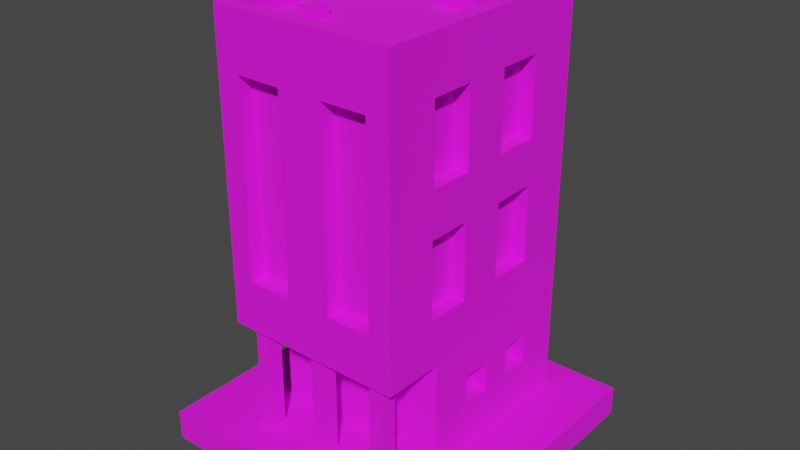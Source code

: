 # Source: Building_9_Base_Extra_Red_.blend  (saved by Blender 3.3.6; exported with 4.5.12 LTS)
import bpy
from mathutils import Matrix  # noqa: F401  (used for matrix-valued properties, if any)

bpy.ops.wm.read_factory_settings(use_empty=True)
scene = bpy.context.scene
scene.name = 'Scene'

# ---- collections
col_collection = bpy.data.collections.new('Collection'); scene.collection.children.link(col_collection)

# ---- images (referenced by path relative to the original .blend; pixels are not part of the script)
import os
ASSET_DIR = os.environ.get("B2B_ASSET_DIR", "")  # directory of the original .blend (textures are referenced by path, not embedded)
HERE = os.path.dirname(os.path.abspath(__file__))  # packed textures are extracted next to this script under _unpacked/

def load_image(name, relpath, width, height, colorspace="sRGB"):
    """Load a texture the original file referenced (path relative to the .blend, or extracted next to this script)."""
    p = next((c for c in (os.path.join(HERE, relpath), os.path.join(ASSET_DIR, relpath)) if relpath and os.path.exists(c)), "")
    if p:
        img = bpy.data.images.load(p, check_existing=True)
        img.name = name
    else:  # same state as the original file: an image datablock whose file is absent (Cycles renders it pink)
        img = bpy.data.images.new(name, width, height)
        img.source = "FILE"
        img.filepath = "//" + (relpath or name)
    img.colorspace_settings.name = colorspace
    return img
img_color_png = load_image('Color.png', 'Color.png', 1024, 1024, 'sRGB')

# ---- materials (node trees are filled in below, after node groups)
mat_texture = bpy.data.materials.new('Texture')
mat_texture.use_transparent_shadow = False

# ---- material node trees
mat_texture.use_nodes = True; mat_texture.node_tree.nodes.clear()
_N = mat_texture.node_tree.nodes; _L = mat_texture.node_tree.links
n0 = _N.new('ShaderNodeBsdfPrincipled'); n0.name = 'Principled BSDF'; n0.location = (10, 300)
n0.distribution = 'GGX'
n0.subsurface_method = 'RANDOM_WALK_SKIN'
n0.inputs[2].default_value = 1.0
n0.inputs[3].default_value = 1.45
n0.inputs[27].default_value = (0.0, 0.0, 0.0, 1.0)
n0.inputs[28].default_value = 1.0
n1 = _N.new('ShaderNodeOutputMaterial'); n1.name = 'Material Output'; n1.location = (300, 300)
n2 = _N.new('ShaderNodeTexImage'); n2.name = 'Image Texture'; n2.location = (-280, 280)
n2.image = img_color_png
_L.new(n0.outputs[0], n1.inputs[0])
_L.new(n2.outputs[0], n0.inputs[0])
n1.is_active_output = True

# ---- world
world_world = bpy.data.worlds.new('World'); scene.world = world_world
world_world.use_nodes = True; world_world.node_tree.nodes.clear()
_N = world_world.node_tree.nodes; _L = world_world.node_tree.links
n0 = _N.new('ShaderNodeOutputWorld'); n0.name = 'World Output'; n0.location = (300, 300)
n1 = _N.new('ShaderNodeBackground'); n1.name = 'Background'; n1.location = (10, 300)
n1.inputs[0].default_value = (0.05088, 0.05088, 0.05088, 1.0)
_L.new(n1.outputs[0], n0.inputs[0])
n0.is_active_output = True
world_world.color = (0.05088, 0.05088, 0.05088)
world_world.use_sun_shadow = False
world_world.sun_shadow_jitter_overblur = 0.0

# ---- meshes
me_cube_135 = bpy.data.meshes.new('Cube.135')
me_cube_135.from_pydata([(-0.5, -0.7, 2.8), (-0.6, 0.8, 0.2), (-0.3754, -0.3, 0.4403), (0.5, 0.45, 2.552), (-0.5008, 0.09948, 0.4997), (-0.5, 0.7, 2.8), (-0.5008, -0.09948, 0.4997), (-0.3754, -0.3, 0.8), (0.5, 0.45, 2.048), (-0.5008, 0.09948, 0.7), (-0.5008, -0.09948, 0.7), (0.45, -0.7, 2.53), (0.5, -0.7, 2.8), (-0.07539, -0.3, 0.4403), (0.45, -0.7, 1.27), (-0.07539, -0.3, 0.8), (-0.5008, 0.4995, 0.4997), (0.6, 0.8, 0.2), (0.5, 0.15, 2.552), (-0.5008, 0.3005, 0.4997), (-0.5008, 0.4995, 0.7), (0.5, 0.7, 2.8), (-0.5008, 0.3005, 0.7), (0.5, 0.15, 2.048), (-0.6, -0.8, 0.9371), (0.5, 0.4995, 0.4997), (0.5, 0.3005, 0.4997), (0.15, -0.7, 2.53), (0.5, 0.4995, 0.7), (0.5, -0.15, 2.552), (0.5, 0.3005, 0.7), (-0.6, 0.8, 0.9371), (0.15, -0.7, 1.27), (0.5, -0.15, 2.048), (0.6, 0.8, 0.9371), (0.6, -0.8, 0.9371), (0.5, 0.09948, 0.4997), (-0.6, -0.3903, 0.2), (0.5, -0.45, 2.552), (0.5, -0.09948, 0.4997), (-0.15, -0.7, 2.53), (0.5, 0.09948, 0.7), (0.5, -0.45, 2.048), (0.5, -0.09948, 0.7), (-0.15, -0.7, 1.27), (0.6, -0.3903, 0.2), (0.6, -0.3903, 0.9371), (0.5, 0.45, 1.752), (-0.45, -0.7, 2.53), (0.5, 0.45, 1.248), (-0.6, -0.3903, 0.9371), (-0.45, -0.7, 1.27), (0.5, 0.15, 1.752), (-0.15, -0.8, 2.53), (0.5, 0.15, 1.248), (0.45, -0.8, 2.53), (0.45, -0.8, 1.27), (0.15, -0.8, 2.53), (-0.45, -0.8, 2.53), (0.5, -0.15, 1.752), (0.5, -0.15, 1.248), (-0.45, -0.8, 1.27), (0.15, -0.8, 1.27), (-0.15, -0.8, 1.27), (-0.6, -0.8, 2.8), (0.5, -0.45, 1.752), (0.6, -0.8, 2.8), (0.5, -0.45, 1.248), (-0.6, 0.8, 2.8), (-0.5, 0.45, 2.552), (0.6, 0.8, 2.8), (-0.5, 0.45, 2.048), (-0.6, -0.8, 2.9), (0.6, -0.8, 2.9), (-0.6, 0.8, 2.9), (-0.5, 0.15, 2.552), (0.6, 0.8, 2.9), (-0.5, 0.15, 2.048), (-0.5, -0.7, 2.9), (0.5, -0.7, 2.9), (-0.5, 0.7, 2.9), (-0.5, -0.15, 2.552), (0.5, 0.7, 2.9), (-0.5, -0.15, 2.048), (-0.5, -0.45, 2.552), (-0.5, -0.45, 2.048), (-0.5, 0.45, 1.752), (-0.5, 0.45, 1.248), (-0.5, 0.15, 1.752), (-0.5, 0.15, 1.248), (-0.5, -0.15, 1.752), (-0.5, -0.15, 1.248), (-0.5, -0.45, 1.752), (-0.5, -0.45, 1.248), (0.6, -0.15, 1.248), (0.6, 0.15, 1.248), (0.6, 0.15, 1.752), (0.6, 0.45, 2.048), (0.6, 0.45, 1.248), (0.6, 0.45, 1.752), (0.6, -0.45, 2.552), (0.6, -0.45, 1.248), (0.6, -0.45, 1.752), (0.6, -0.45, 2.048), (0.6, -0.3, 1.752), (0.6, -0.3, 2.048), (0.6, -0.15, 2.552), (0.6, 0.45, 2.552), (0.6, -0.15, 1.752), (0.6, 0.15, 2.048), (0.6, -0.15, 2.048), (0.6, 0.15, 2.552), (-0.6, -0.45, 2.552), (-0.6, -0.15, 2.552), (-0.6, 0.15, 1.752), (-0.6, 0.15, 2.048), (-0.6, -0.15, 2.048), (-0.6, 0.15, 2.552), (-0.6, 0.45, 2.552), (-0.6, 0.45, 1.752), (-0.6, 0.45, 2.048), (-0.6, -0.45, 1.752), (-0.6, -0.45, 2.048), (-0.6, -0.45, 1.248), (-0.6, -0.3, 1.752), (-0.6, -0.3, 2.048), (-0.6, -0.15, 1.5), (-0.6, -0.15, 1.752), (-0.6, 0.15, 1.5), (-0.6, 0.15, 1.248), (-0.6, 0.45, 1.248), (-0.6, -0.15, 1.248), (0.4, -0.645, 0.91), (0.4, -0.745, 0.91), (0.5, -0.645, 0.91), (0.5, -0.745, 0.91), (0.4, -0.645, 0.23), (0.4, -0.745, 0.23), (0.5, -0.645, 0.23), (0.5, -0.745, 0.23), (0.515, -0.76, 0.23), (0.515, -0.63, 0.23), (0.385, -0.63, 0.23), (0.385, -0.76, 0.23), (0.515, -0.76, 0.2), (0.515, -0.63, 0.2), (0.385, -0.63, 0.2), (0.385, -0.76, 0.2), (0.515, -0.63, 0.91), (0.385, -0.63, 0.91), (0.385, -0.76, 0.91), (0.515, -0.76, 0.91), (0.515, -0.63, 0.94), (0.385, -0.63, 0.94), (0.385, -0.76, 0.94), (0.515, -0.76, 0.94), (-0.5, -0.645, 0.91), (-0.5, -0.745, 0.91), (-0.4, -0.645, 0.91), (-0.4, -0.745, 0.91), (-0.5, -0.645, 0.23), (-0.5, -0.745, 0.23), (-0.4, -0.645, 0.23), (-0.4, -0.745, 0.23), (-0.385, -0.76, 0.23), (-0.385, -0.63, 0.23), (-0.515, -0.63, 0.23), (-0.515, -0.76, 0.23), (-0.385, -0.76, 0.2), (-0.385, -0.63, 0.2), (-0.515, -0.63, 0.2), (-0.515, -0.76, 0.2), (-0.385, -0.63, 0.91), (-0.515, -0.63, 0.91), (-0.515, -0.76, 0.91), (-0.385, -0.76, 0.91), (-0.385, -0.63, 0.94), (-0.515, -0.63, 0.94), (-0.515, -0.76, 0.94), (-0.385, -0.76, 0.94), (-0.05, -0.645, 0.91), (-0.05, -0.745, 0.91), (0.05, -0.645, 0.91), (0.05, -0.745, 0.91), (-0.05, -0.645, 0.23), (-0.05, -0.745, 0.23), (0.05, -0.645, 0.23), (0.05, -0.745, 0.23), (0.065, -0.76, 0.23), (0.065, -0.63, 0.23), (-0.065, -0.63, 0.23), (-0.065, -0.76, 0.23), (0.065, -0.76, 0.2), (0.065, -0.63, 0.2), (-0.065, -0.63, 0.2), (-0.065, -0.76, 0.2), (0.065, -0.63, 0.91), (-0.065, -0.63, 0.91), (-0.065, -0.76, 0.91), (0.065, -0.76, 0.91), (0.065, -0.63, 0.94), (-0.065, -0.63, 0.94), (-0.065, -0.76, 0.94), (0.065, -0.76, 0.94), (0.376, -0.3903, 0.2), (0.076, -0.3903, 0.2), (0.076, -0.3903, 0.8), (0.376, -0.3903, 0.8), (0.376, -0.3003, 0.2), (0.076, -0.3003, 0.2), (0.076, -0.3003, 0.8), (0.376, -0.3003, 0.8), (-0.3754, -0.3903, 0.4403), (-0.3754, -0.3903, 0.8), (-0.07539, -0.3903, 0.4403), (-0.07539, -0.3903, 0.8), (-0.6, -0.09948, 0.4997), (-0.6, -0.09948, 0.7), (-0.6, 0.09948, 0.7), (-0.6, 0.3005, 0.7), (-0.6, 0.09948, 0.4997), (-0.6, 0.3005, 0.4997), (-0.6, 0.4995, 0.7), (-0.6, 0.4995, 0.4997), (0.6, 0.3005, 0.7), (0.6, 0.09948, 0.7), (0.6, 0.4995, 0.7), (0.6, 0.4995, 0.4997), (0.6, -0.09948, 0.7), (0.6, -0.09948, 0.4997), (0.6, 0.3005, 0.4997), (0.6, 0.09948, 0.4997), (-0.2764, -0.5052, 2.778), (-0.2764, -0.5052, 2.878), (-0.2764, -0.3652, 2.778), (-0.2764, -0.3652, 2.878), (-0.1804, -0.5052, 2.778), (-0.1804, -0.5052, 2.878), (-0.1804, -0.3652, 2.778), (-0.1804, -0.3652, 2.878), (0.3822, 0.4953, 2.778), (0.3822, 0.4953, 2.878), (0.116, 0.4953, 2.778), (0.116, 0.4953, 2.878), (0.3822, 0.5913, 2.778), (0.3822, 0.5913, 2.878), (0.116, 0.5913, 2.778), (0.116, 0.5913, 2.878), (0.3822, 0.3276, 2.778), (0.3822, 0.3276, 2.878), (0.116, 0.3276, 2.778), (0.116, 0.3276, 2.878), (0.3822, 0.4236, 2.778), (0.3822, 0.4236, 2.878), (0.116, 0.4236, 2.778), (0.116, 0.4236, 2.878), (0.3822, 0.1676, 2.778), (0.3822, 0.1676, 2.878), (0.116, 0.1676, 2.778), (0.116, 0.1676, 2.878), (0.3822, 0.2636, 2.778), (0.3822, 0.2636, 2.878), (0.116, 0.2636, 2.778), (0.116, 0.2636, 2.878), (-0.164, 0.1796, 2.76), (-0.164, 0.1796, 2.949), (-0.339, 0.1796, 2.76), (-0.339, 0.1796, 2.949), (-0.164, 0.5348, 2.76), (-0.164, 0.5348, 2.949), (-0.339, 0.5348, 2.76), (-0.339, 0.5348, 2.949), (1.0, 1.0, 0.2), (1.0, 1.0, 0.0), (1.0, -1.0, 0.2), (1.0, -1.0, 0.0), (-1.0, 1.0, 0.2), (-1.0, 1.0, 0.0), (-1.0, -1.0, 0.2), (-1.0, -1.0, 0.0)], [], [(31, 68, 70, 34), (101, 46, 34, 70, 107, 97, 99, 98, 95, 94), (103, 102, 104, 105), (105, 104, 108, 94, 95, 96, 99, 97, 109, 111, 107, 70, 66, 35, 46, 101, 102, 103, 100, 106, 110), (35, 66, 55, 56), (64, 58, 53, 63, 61, 24, 35, 56, 62, 57, 55, 66), (58, 64, 24, 61), (124, 121, 122, 125), (126, 128, 129, 130, 119, 114, 115, 120, 118, 68, 31, 50, 123, 131), (125, 116, 113, 112, 122, 121, 123, 50, 24, 64, 68, 118, 117, 115, 114, 128, 126, 127, 124), (207, 204, 45, 46, 50, 213, 215, 206), (212, 213, 50, 37, 205, 206, 215, 214), (1, 31, 34, 17), (222, 31, 1, 37, 50, 217, 216, 220, 218, 219, 221, 223), (217, 50, 31, 222, 219, 218), (24, 50, 46, 35), (228, 46, 45, 17, 34, 226, 227, 230, 224, 225, 231, 229), (226, 34, 46, 228, 225, 224), (12, 21, 5, 0), (11, 14, 56, 55), (11, 27, 32, 14), (62, 32, 27, 57), (57, 27, 11, 55), (56, 14, 32, 62), (40, 44, 63, 53), (40, 48, 51, 44), (51, 48, 58, 61), (48, 40, 53, 58), (63, 44, 51, 61), (64, 66, 73, 72), (5, 21, 82, 80), (68, 64, 72, 74), (0, 5, 80, 78), (79, 78, 72, 73), (80, 82, 76, 74), (82, 79, 73, 76), (78, 80, 74, 72), (21, 12, 79, 82), (12, 0, 78, 79), (70, 68, 74, 76), (66, 70, 76, 73), (107, 3, 8, 97), (3, 18, 23, 8), (109, 23, 18, 111), (111, 18, 3, 107), (97, 8, 23, 109), (106, 29, 33, 110), (29, 38, 42, 33), (103, 42, 38, 100), (100, 38, 29, 106), (105, 110, 33, 42, 103), (99, 47, 49, 98), (47, 52, 54, 49), (95, 54, 52, 96), (96, 52, 47, 99), (98, 49, 54, 95), (108, 59, 60, 94), (59, 65, 67, 60), (101, 67, 65, 102), (104, 102, 65, 59, 108), (94, 60, 67, 101), (71, 69, 118, 120), (75, 77, 115, 117), (75, 69, 71, 77), (69, 75, 117, 118), (77, 71, 120, 115), (83, 81, 113, 116), (84, 85, 122, 112), (84, 81, 83, 85), (81, 84, 112, 113), (125, 122, 85, 83, 116), (130, 87, 86, 119), (88, 89, 129, 128, 114), (88, 86, 87, 89), (86, 88, 114, 119), (89, 87, 130, 129), (126, 131, 91, 90, 127), (92, 93, 123, 121), (92, 90, 91, 93), (90, 92, 121, 124, 127), (93, 91, 131, 123), (133, 135, 151, 150), (134, 135, 139, 138), (139, 137, 143, 140), (136, 137, 133, 132), (134, 138, 136, 132), (139, 135, 133, 137), (143, 142, 146, 147), (138, 139, 140, 141), (137, 136, 142, 143), (136, 138, 141, 142), (142, 141, 145, 146), (140, 143, 147, 144), (141, 140, 144, 145), (150, 151, 155, 154), (134, 132, 149, 148), (135, 134, 148, 151), (132, 133, 150, 149), (148, 149, 153, 152), (151, 148, 152, 155), (149, 150, 154, 153), (157, 159, 175, 174), (158, 159, 163, 162), (163, 161, 167, 164), (160, 161, 157, 156), (158, 162, 160, 156), (163, 159, 157, 161), (167, 166, 170, 171), (162, 163, 164, 165), (161, 160, 166, 167), (160, 162, 165, 166), (166, 165, 169, 170), (164, 167, 171, 168), (165, 164, 168, 169), (174, 175, 179, 178), (158, 156, 173, 172), (159, 158, 172, 175), (156, 157, 174, 173), (172, 173, 177, 176), (175, 172, 176, 179), (173, 174, 178, 177), (181, 183, 199, 198), (182, 183, 187, 186), (187, 185, 191, 188), (184, 185, 181, 180), (182, 186, 184, 180), (187, 183, 181, 185), (191, 190, 194, 195), (186, 187, 188, 189), (185, 184, 190, 191), (184, 186, 189, 190), (190, 189, 193, 194), (188, 191, 195, 192), (189, 188, 192, 193), (198, 199, 203, 202), (182, 180, 197, 196), (183, 182, 196, 199), (180, 181, 198, 197), (196, 197, 201, 200), (199, 196, 200, 203), (197, 198, 202, 201), (207, 206, 210, 211), (206, 205, 209, 210), (204, 207, 211, 208), (211, 210, 209, 208), (212, 2, 7, 213), (2, 13, 15, 7), (15, 13, 214, 215), (214, 13, 2, 212), (213, 7, 15, 215), (9, 10, 217, 218), (9, 4, 6, 10), (6, 4, 220, 216), (4, 9, 218, 220), (217, 10, 6, 216), (20, 22, 219, 222), (20, 16, 19, 22), (19, 16, 223, 221), (223, 16, 20, 222), (219, 22, 19, 221), (25, 28, 30, 26), (224, 30, 28, 226), (227, 25, 26, 230), (28, 25, 227, 226), (26, 30, 224, 230), (36, 41, 43, 39), (43, 41, 225, 228), (231, 36, 39, 229), (41, 36, 231, 225), (39, 43, 228, 229), (232, 233, 235, 234), (234, 235, 239, 238), (238, 239, 237, 236), (236, 237, 233, 232), (239, 235, 233, 237), (240, 241, 243, 242), (242, 243, 247, 246), (246, 247, 245, 244), (244, 245, 241, 240), (247, 243, 241, 245), (248, 249, 251, 250), (250, 251, 255, 254), (254, 255, 253, 252), (252, 253, 249, 248), (255, 251, 249, 253), (256, 257, 259, 258), (258, 259, 263, 262), (262, 263, 261, 260), (260, 261, 257, 256), (263, 259, 257, 261), (264, 265, 267, 266), (266, 267, 271, 270), (270, 271, 269, 268), (268, 269, 265, 264), (271, 267, 265, 269), (272, 276, 278, 274), (275, 274, 278, 279), (279, 278, 276, 277), (273, 272, 274, 275), (277, 276, 272, 273)])
_uv = me_cube_135.uv_layers.new(name='UVMap')
_uv.uv.foreach_set('vector', [0.2285, 0.9089, 0.2285, 0.9089, 0.2285, 0.9089, 0.2285, 0.9089, 0.2285, 0.9089, 0.2285, 0.9089, 0.2285, 0.9089, 0.2285, 0.9089, 0.2285, 0.9089, 0.2285, 0.9089, 0.2285, 0.9089, 0.2285, 0.9089, 0.2285, 0.9089, 0.2285, 0.9089, 0.2285, 0.9089, 0.2285, 0.9089, 0.2285, 0.9089, 0.2285, 0.9089, 0.2285, 0.9089, 0.2285, 0.9089, 0.2285, 0.9089, 0.2285, 0.9089, 0.2285, 0.9089, 0.2285, 0.9089, 0.2285, 0.9089, 0.2285, 0.9089, 0.2285, 0.9089, 0.2285, 0.9089, 0.2285, 0.9089, 0.2285, 0.9089, 0.2285, 0.9089, 0.2285, 0.9089, 0.2285, 0.9089, 0.2285, 0.9089, 0.2285, 0.9089, 0.2285, 0.9089, 0.2285, 0.9089, 0.2285, 0.9089, 0.2285, 0.9089, 0.2285, 0.9089, 0.2285, 0.9089, 0.2285, 0.9089, 0.2285, 0.9089, 0.2285, 0.9089, 0.2285, 0.9089, 0.2285, 0.9089, 0.2285, 0.9089, 0.2285, 0.9089, 0.2285, 0.9089, 0.2285, 0.9089, 0.2285, 0.9089, 0.2285, 0.9089, 0.2285, 0.9089, 0.2285, 0.9089, 0.2285, 0.9089, 0.2285, 0.9089, 0.2285, 0.9089, 0.2285, 0.9089, 0.2285, 0.9089, 0.2285, 0.9089, 0.2285, 0.9089, 0.2285, 0.9089, 0.2285, 0.9089, 0.2285, 0.9089, 0.2285, 0.9089, 0.2285, 0.9089, 0.2285, 0.9089, 0.2285, 0.9089, 0.2285, 0.9089, 0.2285, 0.9089, 0.2285, 0.9089, 0.2285, 0.9089, 0.2285, 0.9089, 0.2285, 0.9089, 0.2285, 0.9089, 0.2285, 0.9089, 0.2285, 0.9089, 0.2285, 0.9089, 0.2285, 0.9089, 0.2285, 0.9089, 0.2285, 0.9089, 0.2285, 0.9089, 0.2285, 0.9089, 0.2285, 0.9089, 0.2285, 0.9089, 0.2285, 0.9089, 0.2285, 0.9089, 0.2285, 0.9089, 0.2285, 0.9089, 0.2285, 0.9089, 0.2285, 0.9089, 0.2285, 0.9089, 0.2285, 0.9089, 0.2285, 0.9089, 0.2285, 0.9089, 0.2285, 0.9089, 0.2285, 0.9089, 0.2285, 0.9089, 0.2285, 0.9089, 0.2285, 0.9089, 0.2285, 0.9089, 0.2285, 0.9089, 0.2285, 0.9089, 0.2285, 0.9089, 0.2285, 0.9089, 0.2285, 0.9089, 0.2285, 0.9089, 0.2285, 0.9089, 0.2285, 0.9089, 0.2285, 0.9089, 0.2285, 0.9089, 0.2285, 0.9089, 0.2285, 0.9089, 0.2285, 0.9089, 0.2285, 0.9089, 0.2285, 0.9089, 0.2285, 0.9089, 0.2285, 0.9089, 0.2285, 0.9089, 0.2285, 0.9089, 0.2285, 0.9089, 0.2285, 0.9089, 0.2285, 0.9089, 0.2285, 0.9089, 0.2285, 0.9089, 0.2285, 0.9089, 0.2285, 0.9089, 0.2285, 0.9089, 0.2285, 0.9089, 0.2285, 0.9089, 0.2285, 0.9089, 0.2285, 0.9089, 0.2285, 0.9089, 0.2285, 0.9089, 0.2285, 0.9089, 0.2285, 0.9089, 0.2285, 0.9089, 0.2285, 0.9089, 0.2285, 0.9089, 0.2285, 0.9089, 0.2285, 0.9089, 0.2285, 0.9089, 0.2285, 0.9089, 0.2285, 0.9089, 0.2285, 0.9089, 0.2285, 0.9089, 0.2285, 0.9089, 0.2285, 0.9089, 0.2285, 0.9089, 0.2285, 0.9089, 0.2285, 0.9089, 0.2285, 0.9089, 0.2285, 0.9089, 0.2285, 0.9089, 0.2285, 0.9089, 0.2285, 0.9089, 0.2077, 0.6825, 0.2077, 0.6825, 0.2077, 0.6825, 0.2077, 0.6825, 0.2285, 0.9089, 0.2285, 0.9089, 0.2285, 0.9089, 0.2285, 0.9089, 0.8174, 0.7345, 0.8174, 0.7345, 0.8174, 0.7345, 0.8174, 0.7345, 0.2285, 0.9089, 0.2285, 0.9089, 0.2285, 0.9089, 0.2285, 0.9089, 0.2285, 0.9089, 0.2285, 0.9089, 0.2285, 0.9089, 0.2285, 0.9089, 0.2285, 0.9089, 0.2285, 0.9089, 0.2285, 0.9089, 0.2285, 0.9089, 0.2285, 0.9089, 0.2285, 0.9089, 0.2285, 0.9089, 0.2285, 0.9089, 0.8174, 0.7345, 0.8174, 0.7345, 0.8174, 0.7345, 0.8174, 0.7345, 0.2285, 0.9089, 0.2285, 0.9089, 0.2285, 0.9089, 0.2285, 0.9089, 0.2285, 0.9089, 0.2285, 0.9089, 0.2285, 0.9089, 0.2285, 0.9089, 0.2285, 0.9089, 0.2285, 0.9089, 0.2285, 0.9089, 0.2285, 0.9089, 0.6206, 0.9888, 0.6206, 0.9887, 0.6206, 0.9887, 0.6206, 0.9888, 0.6206, 0.9887, 0.6206, 0.9887, 0.6206, 0.9887, 0.6206, 0.9887, 0.6206, 0.9887, 0.6206, 0.9888, 0.6206, 0.9888, 0.6206, 0.9887, 0.6206, 0.9888, 0.6206, 0.9887, 0.6206, 0.9887, 0.6206, 0.9888, 0.6206, 0.9887, 0.6206, 0.9888, 0.6206, 0.9888, 0.6206, 0.9887, 0.6206, 0.9887, 0.6206, 0.9887, 0.6206, 0.9887, 0.6206, 0.9887, 0.6206, 0.9887, 0.6206, 0.9887, 0.6206, 0.9887, 0.6206, 0.9887, 0.6206, 0.9888, 0.6206, 0.9887, 0.6206, 0.9887, 0.6206, 0.9888, 0.6206, 0.9887, 0.6206, 0.9887, 0.6206, 0.9887, 0.6206, 0.9887, 0.6206, 0.9887, 0.6206, 0.9888, 0.6206, 0.9888, 0.6206, 0.9887, 0.6206, 0.9887, 0.6206, 0.9887, 0.6206, 0.9887, 0.6206, 0.9887, 0.6206, 0.9887, 0.6206, 0.9887, 0.6206, 0.9887, 0.6206, 0.9887, 0.2285, 0.9089, 0.2285, 0.9089, 0.2285, 0.9089, 0.2285, 0.9089, 0.8174, 0.7345, 0.8174, 0.7345, 0.8174, 0.7345, 0.8174, 0.7345, 0.2285, 0.9089, 0.2285, 0.9089, 0.2285, 0.9089, 0.2285, 0.9089, 0.2285, 0.9089, 0.2285, 0.9089, 0.2285, 0.9089, 0.2285, 0.9089, 0.2285, 0.9089, 0.2285, 0.9089, 0.2285, 0.9089, 0.2285, 0.9089, 0.2285, 0.9089, 0.2285, 0.9089, 0.2285, 0.9089, 0.2285, 0.9089, 0.8174, 0.7345, 0.8174, 0.7345, 0.8174, 0.7345, 0.8174, 0.7345, 0.2285, 0.9089, 0.2285, 0.9089, 0.2285, 0.9089, 0.2285, 0.9089, 0.2285, 0.9089, 0.2285, 0.9089, 0.2285, 0.9089, 0.2285, 0.9089, 0.2285, 0.9089, 0.2285, 0.9089, 0.2285, 0.9089, 0.2285, 0.9089, 0.2285, 0.9089, 0.2285, 0.9089, 0.2285, 0.9089, 0.2285, 0.9089, 0.2285, 0.9089, 0.8174, 0.7345, 0.8174, 0.7345, 0.8174, 0.7345, 0.8174, 0.7345, 0.2285, 0.9089, 0.2285, 0.9089, 0.2285, 0.9089, 0.2285, 0.9089, 0.2285, 0.9089, 0.2285, 0.9089, 0.2285, 0.9089, 0.2285, 0.9089, 0.2285, 0.9089, 0.2285, 0.9089, 0.2285, 0.9089, 0.2285, 0.9089, 0.2285, 0.9089, 0.2285, 0.9089, 0.2285, 0.9089, 0.2285, 0.9089, 0.8174, 0.7345, 0.8174, 0.7345, 0.8174, 0.7345, 0.8174, 0.7345, 0.2285, 0.9089, 0.2285, 0.9089, 0.2285, 0.9089, 0.2285, 0.9089, 0.2285, 0.9089, 0.2285, 0.9089, 0.2285, 0.9089, 0.2285, 0.9089, 0.2285, 0.9089, 0.2285, 0.9089, 0.2285, 0.9089, 0.2285, 0.9089, 0.2285, 0.9089, 0.2285, 0.9089, 0.2285, 0.9089, 0.2285, 0.9089, 0.2285, 0.9089, 0.2285, 0.9089, 0.2285, 0.9089, 0.2285, 0.9089, 0.2285, 0.9089, 0.8174, 0.7345, 0.8174, 0.7345, 0.8174, 0.7345, 0.8174, 0.7345, 0.2285, 0.9089, 0.2285, 0.9089, 0.2285, 0.9089, 0.2285, 0.9089, 0.2285, 0.9089, 0.2285, 0.9089, 0.2285, 0.9089, 0.2285, 0.9089, 0.2285, 0.9089, 0.2285, 0.9089, 0.2285, 0.9089, 0.2285, 0.9089, 0.2285, 0.9089, 0.2285, 0.9089, 0.2285, 0.9089, 0.2285, 0.9089, 0.8174, 0.7345, 0.8174, 0.7345, 0.8174, 0.7345, 0.8174, 0.7345, 0.2285, 0.9089, 0.2285, 0.9089, 0.2285, 0.9089, 0.2285, 0.9089, 0.2285, 0.9089, 0.2285, 0.9089, 0.2285, 0.9089, 0.2285, 0.9089, 0.2285, 0.9089, 0.2285, 0.9089, 0.2285, 0.9089, 0.2285, 0.9089, 0.2285, 0.9089, 0.2285, 0.9089, 0.2285, 0.9089, 0.2285, 0.9089, 0.2285, 0.9089, 0.2285, 0.9089, 0.8174, 0.7345, 0.8174, 0.7345, 0.8174, 0.7345, 0.8174, 0.7345, 0.2285, 0.9089, 0.2285, 0.9089, 0.2285, 0.9089, 0.2285, 0.9089, 0.2285, 0.9089, 0.2285, 0.9089, 0.2285, 0.9089, 0.2285, 0.9089, 0.2285, 0.9089, 0.2285, 0.9089, 0.2285, 0.9089, 0.2285, 0.9089, 0.2285, 0.9089, 0.2285, 0.9089, 0.2285, 0.9089, 0.2285, 0.9089, 0.2285, 0.9089, 0.8174, 0.7345, 0.8174, 0.7345, 0.8174, 0.7345, 0.8174, 0.7345, 0.2285, 0.9089, 0.2285, 0.9089, 0.2285, 0.9089, 0.2285, 0.9089, 0.2285, 0.9089, 0.2285, 0.9089, 0.2285, 0.9089, 0.2285, 0.9089, 0.2285, 0.9089, 0.6159, 0.9841, 0.6159, 0.9841, 0.6159, 0.9841, 0.6159, 0.9841, 0.6159, 0.9841, 0.6159, 0.9841, 0.6159, 0.9841, 0.6159, 0.9841, 0.6159, 0.9841, 0.6159, 0.9841, 0.6159, 0.9841, 0.6159, 0.9841, 0.6159, 0.9841, 0.6159, 0.9841, 0.6159, 0.9841, 0.6159, 0.9841, 0.6159, 0.9841, 0.6159, 0.9841, 0.6159, 0.9841, 0.6159, 0.9841, 0.6159, 0.9841, 0.6159, 0.9841, 0.6159, 0.9841, 0.6159, 0.9841, 0.6159, 0.9841, 0.6159, 0.9841, 0.6159, 0.9841, 0.6159, 0.9841, 0.6159, 0.9841, 0.6159, 0.9841, 0.6159, 0.9841, 0.6159, 0.9841, 0.6159, 0.9841, 0.6159, 0.9841, 0.6159, 0.9841, 0.6159, 0.9841, 0.6159, 0.9841, 0.6159, 0.9841, 0.6159, 0.9841, 0.6159, 0.9841, 0.6159, 0.9841, 0.6159, 0.9841, 0.6159, 0.9841, 0.6159, 0.9841, 0.6159, 0.9841, 0.6159, 0.9841, 0.6159, 0.9841, 0.6159, 0.9841, 0.6159, 0.9841, 0.6159, 0.9841, 0.6159, 0.9841, 0.6159, 0.9841, 0.6159, 0.9841, 0.6159, 0.9841, 0.6159, 0.9841, 0.6159, 0.9841, 0.6159, 0.9841, 0.6159, 0.9841, 0.6159, 0.9841, 0.6159, 0.9841, 0.6159, 0.9841, 0.6159, 0.9841, 0.6159, 0.9841, 0.6159, 0.9841, 0.6159, 0.9841, 0.6159, 0.9841, 0.6159, 0.9841, 0.6159, 0.9841, 0.6159, 0.9841, 0.6159, 0.9841, 0.6159, 0.9841, 0.6159, 0.9841, 0.6159, 0.9841, 0.6159, 0.9841, 0.6159, 0.9841, 0.6159, 0.9841, 0.6159, 0.9841, 0.6159, 0.9841, 0.6159, 0.9841, 0.6159, 0.9841, 0.6159, 0.9841, 0.6159, 0.9841, 0.6159, 0.9841, 0.6159, 0.9841, 0.6159, 0.9841, 0.6159, 0.9841, 0.6159, 0.9841, 0.6159, 0.9841, 0.6159, 0.9841, 0.6159, 0.9841, 0.6159, 0.9841, 0.6159, 0.9841, 0.6159, 0.9841, 0.6159, 0.9841, 0.6159, 0.9841, 0.6159, 0.9841, 0.6159, 0.9841, 0.6159, 0.9841, 0.6159, 0.9841, 0.6159, 0.9841, 0.6159, 0.9841, 0.6159, 0.9841, 0.6159, 0.9841, 0.6159, 0.9841, 0.6159, 0.9841, 0.6159, 0.9841, 0.6159, 0.9841, 0.6159, 0.9841, 0.6159, 0.9841, 0.6159, 0.9841, 0.6159, 0.9841, 0.6159, 0.9841, 0.6159, 0.9841, 0.6159, 0.9841, 0.6159, 0.9841, 0.6159, 0.9841, 0.6159, 0.9841, 0.6159, 0.9841, 0.6159, 0.9841, 0.6159, 0.9841, 0.6159, 0.9841, 0.6159, 0.9841, 0.6159, 0.9841, 0.6159, 0.9841, 0.6159, 0.9841, 0.6159, 0.9841, 0.6159, 0.9841, 0.6159, 0.9841, 0.6159, 0.9841, 0.6159, 0.9841, 0.6159, 0.9841, 0.6159, 0.9841, 0.6159, 0.9841, 0.6159, 0.9841, 0.6159, 0.9841, 0.6159, 0.9841, 0.6159, 0.9841, 0.6159, 0.9841, 0.6159, 0.9841, 0.6159, 0.9841, 0.6159, 0.9841, 0.6159, 0.9841, 0.6159, 0.9841, 0.6159, 0.9841, 0.6159, 0.9841, 0.6159, 0.9841, 0.6159, 0.9841, 0.6159, 0.9841, 0.6159, 0.9841, 0.6159, 0.9841, 0.6159, 0.9841, 0.6159, 0.9841, 0.6159, 0.9841, 0.6159, 0.9841, 0.6159, 0.9841, 0.6159, 0.9841, 0.6159, 0.9841, 0.6159, 0.9841, 0.6159, 0.9841, 0.6159, 0.9841, 0.6159, 0.9841, 0.6159, 0.9841, 0.6159, 0.9841, 0.6159, 0.9841, 0.6159, 0.9841, 0.6159, 0.9841, 0.6159, 0.9841, 0.6159, 0.9841, 0.6159, 0.9841, 0.6159, 0.9841, 0.6159, 0.9841, 0.6159, 0.9841, 0.6159, 0.9841, 0.6159, 0.9841, 0.6159, 0.9841, 0.6159, 0.9841, 0.6159, 0.9841, 0.6159, 0.9841, 0.6159, 0.9841, 0.6159, 0.9841, 0.6159, 0.9841, 0.6159, 0.9841, 0.6159, 0.9841, 0.6159, 0.9841, 0.6159, 0.9841, 0.6159, 0.9841, 0.6159, 0.9841, 0.6159, 0.9841, 0.6159, 0.9841, 0.6159, 0.9841, 0.6159, 0.9841, 0.6159, 0.9841, 0.6159, 0.9841, 0.6159, 0.9841, 0.6159, 0.9841, 0.6159, 0.9841, 0.6159, 0.9841, 0.6159, 0.9841, 0.6159, 0.9841, 0.6159, 0.9841, 0.6159, 0.9841, 0.6159, 0.9841, 0.6159, 0.9841, 0.6159, 0.9841, 0.6159, 0.9841, 0.6159, 0.9841, 0.6159, 0.9841, 0.6159, 0.9841, 0.6159, 0.9841, 0.6159, 0.9841, 0.6159, 0.9841, 0.6159, 0.9841, 0.6159, 0.9841, 0.6159, 0.9841, 0.6159, 0.9841, 0.6159, 0.9841, 0.6159, 0.9841, 0.6159, 0.9841, 0.6159, 0.9841, 0.6159, 0.9841, 0.6159, 0.9841, 0.6159, 0.9841, 0.6159, 0.9841, 0.6159, 0.9841, 0.6159, 0.9841, 0.6159, 0.9841, 0.6159, 0.9841, 0.6159, 0.9841, 0.6159, 0.9841, 0.6159, 0.9841, 0.6159, 0.9841, 0.6159, 0.9841, 0.6159, 0.9841, 0.6159, 0.9841, 0.6159, 0.9841, 0.6159, 0.9841, 0.6159, 0.9841, 0.6159, 0.9841, 0.6159, 0.9841, 0.6159, 0.9841, 0.2285, 0.9089, 0.2285, 0.9089, 0.2285, 0.9089, 0.2285, 0.9089, 0.2285, 0.9089, 0.2285, 0.9089, 0.2285, 0.9089, 0.2285, 0.9089, 0.2285, 0.9089, 0.2285, 0.9089, 0.2285, 0.9089, 0.2285, 0.9089, 0.1834, 0.5144, 0.1834, 0.5144, 0.1834, 0.5144, 0.1834, 0.5144, 0.2285, 0.909, 0.2285, 0.909, 0.2286, 0.909, 0.2286, 0.909, 0.8156, 0.7371, 0.8156, 0.7384, 0.8169, 0.7384, 0.8169, 0.7371, 0.2286, 0.9091, 0.2285, 0.9091, 0.2285, 0.9091, 0.2286, 0.9091, 0.2285, 0.9091, 0.2285, 0.9091, 0.2285, 0.9091, 0.2285, 0.9091, 0.2286, 0.9091, 0.2286, 0.9091, 0.2286, 0.9091, 0.2286, 0.9091, 0.2285, 0.9092, 0.2285, 0.9092, 0.2285, 0.9092, 0.2285, 0.9092, 0.8146, 0.7332, 0.8146, 0.7334, 0.8148, 0.7334, 0.8148, 0.7332, 0.2285, 0.9093, 0.2285, 0.9093, 0.2285, 0.9093, 0.2285, 0.9093, 0.2285, 0.9092, 0.2285, 0.9092, 0.2285, 0.9092, 0.2285, 0.9092, 0.2286, 0.9092, 0.2286, 0.9093, 0.2286, 0.9093, 0.2286, 0.9092, 0.2285, 0.9092, 0.2285, 0.9092, 0.2285, 0.9092, 0.2285, 0.9092, 0.8146, 0.7332, 0.8146, 0.7334, 0.8148, 0.7334, 0.8148, 0.7332, 0.2285, 0.9093, 0.2285, 0.9093, 0.2285, 0.9093, 0.2285, 0.9093, 0.2285, 0.9092, 0.2285, 0.9092, 0.2285, 0.9092, 0.2285, 0.9092, 0.2286, 0.9092, 0.2286, 0.9093, 0.2286, 0.9093, 0.2286, 0.9092, 0.8146, 0.7328, 0.8146, 0.733, 0.8148, 0.733, 0.8148, 0.7328, 0.2285, 0.9092, 0.2285, 0.9092, 0.2285, 0.9092, 0.2285, 0.9092, 0.2285, 0.9093, 0.2285, 0.9093, 0.2285, 0.9093, 0.2285, 0.9093, 0.2285, 0.9093, 0.2285, 0.9093, 0.2285, 0.9092, 0.2285, 0.9092, 0.2286, 0.9092, 0.2286, 0.9092, 0.2286, 0.9092, 0.2286, 0.9092, 0.8146, 0.7328, 0.8146, 0.733, 0.8148, 0.733, 0.8148, 0.7328, 0.2285, 0.9092, 0.2285, 0.9092, 0.2285, 0.9092, 0.2285, 0.9092, 0.2285, 0.9093, 0.2285, 0.9093, 0.2285, 0.9093, 0.2285, 0.9093, 0.2285, 0.9093, 0.2285, 0.9093, 0.2285, 0.9092, 0.2285, 0.9092, 0.2286, 0.9092, 0.2286, 0.9092, 0.2286, 0.9092, 0.2286, 0.9092, 0.6186, 0.9849, 0.6188, 0.9849, 0.6188, 0.985, 0.6186, 0.985, 0.6186, 0.985, 0.6188, 0.985, 0.6188, 0.9852, 0.6186, 0.9852, 0.6186, 0.9852, 0.6188, 0.9852, 0.6188, 0.9854, 0.6186, 0.9854, 0.6186, 0.9854, 0.6188, 0.9854, 0.6188, 0.9856, 0.6186, 0.9856, 0.6188, 0.9852, 0.619, 0.9852, 0.619, 0.9854, 0.6188, 0.9854, 0.6186, 0.9849, 0.6188, 0.9849, 0.6188, 0.985, 0.6186, 0.985, 0.6186, 0.985, 0.6188, 0.985, 0.6188, 0.9852, 0.6186, 0.9852, 0.6186, 0.9852, 0.6188, 0.9852, 0.6188, 0.9854, 0.6186, 0.9854, 0.6186, 0.9854, 0.6188, 0.9854, 0.6188, 0.9856, 0.6186, 0.9856, 0.6188, 0.9852, 0.619, 0.9852, 0.619, 0.9854, 0.6188, 0.9854, 0.6186, 0.9849, 0.6188, 0.9849, 0.6188, 0.985, 0.6186, 0.985, 0.6186, 0.985, 0.6188, 0.985, 0.6188, 0.9852, 0.6186, 0.9852, 0.6186, 0.9852, 0.6188, 0.9852, 0.6188, 0.9854, 0.6186, 0.9854, 0.6186, 0.9854, 0.6188, 0.9854, 0.6188, 0.9856, 0.6186, 0.9856, 0.6188, 0.9852, 0.619, 0.9852, 0.619, 0.9854, 0.6188, 0.9854, 0.6186, 0.9849, 0.6188, 0.9849, 0.6188, 0.985, 0.6186, 0.985, 0.6186, 0.985, 0.6188, 0.985, 0.6188, 0.9852, 0.6186, 0.9852, 0.6186, 0.9852, 0.6188, 0.9852, 0.6188, 0.9854, 0.6186, 0.9854, 0.6186, 0.9854, 0.6188, 0.9854, 0.6188, 0.9856, 0.6186, 0.9856, 0.6188, 0.9852, 0.619, 0.9852, 0.619, 0.9854, 0.6188, 0.9854, 0.6186, 0.9849, 0.6188, 0.9849, 0.6188, 0.985, 0.6186, 0.985, 0.6186, 0.985, 0.6188, 0.985, 0.6188, 0.9852, 0.6186, 0.9852, 0.6186, 0.9852, 0.6188, 0.9852, 0.6188, 0.9854, 0.6186, 0.9854, 0.6186, 0.9854, 0.6188, 0.9854, 0.6188, 0.9856, 0.6186, 0.9856, 0.6188, 0.9852, 0.619, 0.9852, 0.619, 0.9854, 0.6188, 0.9854, 0.6201, 0.9848, 0.6208, 0.9848, 0.6208, 0.9855, 0.6201, 0.9855, 0.6194, 0.9855, 0.6201, 0.9855, 0.6201, 0.9862, 0.6194, 0.9862, 0.6194, 0.9834, 0.6201, 0.9834, 0.6201, 0.9841, 0.6194, 0.9841, 0.6194, 0.9848, 0.6201, 0.9848, 0.6201, 0.9855, 0.6194, 0.9855, 0.6194, 0.9841, 0.6201, 0.9841, 0.6201, 0.9848, 0.6194, 0.9848])
me_cube_135.materials.append(mat_texture)
me_cube_135.update()

# ---- objects
ob_building_9_base_extra__red = bpy.data.objects.new('Building_9_Base_Extra (Red)', me_cube_135)

# ---- transforms, parenting, visibility, modifiers, constraints
ob_building_9_base_extra__red.location = (0.0, 0.0, 0.0)

# ---- collection membership
col_collection.objects.link(ob_building_9_base_extra__red)

# ---- scene / render settings (as saved in the file)
scene.frame_start = 1; scene.frame_end = 250; scene.frame_set(1)
scene.render.engine = 'BLENDER_EEVEE_NEXT'
scene.cycles.sampling_pattern = 'TABULATED_SOBOL'
scene.cycles.use_light_tree = False
scene.view_settings.view_transform = 'Filmic'
bpy.context.view_layer.update()

# ---- added for rendering (the .blend has no active camera and no usable light): camera, sun
cam_auto = bpy.data.cameras.new('AutoCamera')
cam_auto.lens = 50.0
cam_auto.sensor_width = 36.0
cam_auto.clip_end = 1000.0
ob_auto_camera = bpy.data.objects.new('AutoCamera', cam_auto)
scene.collection.objects.link(ob_auto_camera)
ob_auto_camera.location = (3.78036, -4.53643, 4.49861)
ob_auto_camera.rotation_euler = (1.09748, -7.21219e-08, 0.694738)
scene.camera = ob_auto_camera
light_auto_sun = bpy.data.lights.new('AutoSun', 'SUN')
light_auto_sun.energy = 3.0
light_auto_sun.angle = 0.0523599
ob_auto_sun = bpy.data.objects.new('AutoSun', light_auto_sun)
scene.collection.objects.link(ob_auto_sun)
ob_auto_sun.rotation_euler = (0.872665, 0.174533, 0.523599)
bpy.context.view_layer.update()
